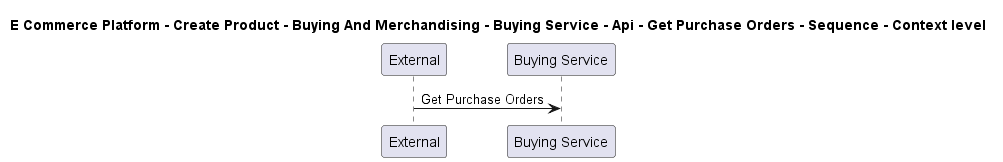

The diagram above was rendered by PlantUML. Its source (embedded in the PNG):
@startuml

title E Commerce Platform - Create Product - Buying And Merchandising - Buying Service - Api - Get Purchase Orders - Sequence - Context level

participant "External" as C4InterFlow.SoftwareSystems.ExternalSystem
participant "Buying Service" as ECommercePlatform.CreateProduct.BuyingAndMerchandising.SoftwareSystems.BuyingService

C4InterFlow.SoftwareSystems.ExternalSystem -> ECommercePlatform.CreateProduct.BuyingAndMerchandising.SoftwareSystems.BuyingService : Get Purchase Orders


@enduml